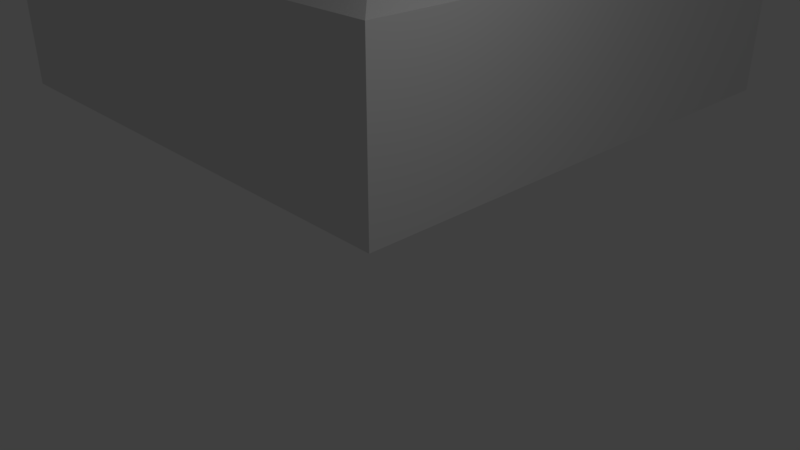 # Source: wall_bend.blend  (saved by Blender 2.79.0; exported with 4.5.12 LTS)
import bpy
from mathutils import Matrix  # noqa: F401  (used for matrix-valued properties, if any)

bpy.ops.wm.read_factory_settings(use_empty=True)
scene = bpy.context.scene
scene.name = 'Scene'

# ---- collections
col_collection_1 = bpy.data.collections.new('Collection 1'); scene.collection.children.link(col_collection_1)

# ---- materials (node trees are filled in below, after node groups)
mat_material = bpy.data.materials.new('Material')
mat_material.alpha_threshold = 0.0
mat_material.use_transparent_shadow = False
mat_material.roughness = 0.5
mat_material.line_color = (0.0, 0.0, 0.0, 1.0)

# ---- material node trees

# ---- world
world_world = bpy.data.worlds.new('World'); scene.world = world_world
world_world.color = (0.05088, 0.05088, 0.05088)
world_world.use_sun_shadow = False
world_world.sun_shadow_jitter_overblur = 0.0
world_world.cycles.sampling_method = 'MANUAL'

# ---- cameras
cam_camera = bpy.data.cameras.new('Camera')
cam_camera.clip_end = 100.0
cam_camera.lens = 35.0
cam_camera.sensor_width = 32.0
cam_camera.sensor_height = 18.0
cam_camera.ortho_scale = 7.314
cam_camera.dof.focus_distance = 0.0
cam_camera.dof.aperture_fstop = 128.0

# ---- lights
light_lamp = bpy.data.lights.new('Lamp', 'POINT')
light_lamp.transmission_factor = 0.0
light_lamp.cutoff_distance = 30.0
light_lamp.energy = 100.0
light_lamp.shadow_buffer_clip_start = 1.001
light_lamp.shadow_soft_size = 0.1
light_lamp.shadow_maximum_resolution = 0.006
light_lamp.use_absolute_resolution = True

# ---- meshes
me_cube = bpy.data.meshes.new('Cube')
me_cube.from_pydata([(4.768e-07, 10.0, 0.0), (-6.557e-07, -5.96e-07, 0.0), (-10.0, 3.576e-07, 0.0), (-10.0, 3.576e-07, 3.0), (4.768e-07, 10.0, 9.0), (-6.557e-07, -5.96e-07, 9.0), (-6.557e-07, -5.96e-07, 3.0), (-10.0, 3.576e-07, 9.0), (4.768e-07, 10.0, 3.0), (-0.5, 0.5, 3.3), (-10.0, 0.5, 3.3), (-0.5, 10.0, 3.3), (-0.5, 10.0, 9.0), (-0.5, 0.5, 9.0), (-10.0, 0.5, 9.0), (4.768e-07, 10.0, 10.0), (-6.557e-07, -5.96e-07, 10.0), (-10.0, 3.576e-07, 10.0), (-1.0, 10.0, 10.0), (-1.0, 1.0, 10.0), (-10.0, 1.0, 10.0), (-1.0, 10.0, 9.5), (-1.0, 1.0, 9.5), (-10.0, 1.0, 9.5), (-10.0, 10.0, 9.5)], [], [(9, 11, 12, 13), (10, 9, 13, 14), (4, 5, 13, 12), (5, 7, 14, 13), (2, 1, 6, 3), (1, 0, 8, 6), (6, 8, 11, 9), (3, 6, 9, 10), (7, 5, 16, 17), (5, 4, 15, 16), (17, 16, 19, 20), (16, 15, 18, 19), (20, 19, 22, 23), (19, 18, 21, 22), (23, 22, 24), (22, 21, 24)])
_uv = me_cube.uv_layers.new(name='UVMap')
_uv.uv.foreach_set('vector', [0.1568, 0.9044, 0.2168, 0.9044, 0.2168, 0.9644, 0.1568, 0.9644, 0.1568, 0.9044, 0.2168, 0.9044, 0.2168, 0.9644, 0.1568, 0.9644, 0.2818, 0.9091, 0.3418, 0.9091, 0.3418, 0.9691, 0.2818, 0.9691, 0.2818, 0.9091, 0.3418, 0.9091, 0.3418, 0.9691, 0.2818, 0.9691, 0.01562, 0.9075, 0.07563, 0.9075, 0.07563, 0.9675, 0.01562, 0.9675, 0.01562, 0.9075, 0.07563, 0.9075, 0.07563, 0.9675, 0.01562, 0.9675, 0.2818, 0.9091, 0.3418, 0.9091, 0.3418, 0.9691, 0.2818, 0.9691, 0.2818, 0.9091, 0.3418, 0.9091, 0.3418, 0.9691, 0.2818, 0.9691, 0.01562, 0.9075, 0.07563, 0.9075, 0.07563, 0.9675, 0.01562, 0.9675, 0.01562, 0.9075, 0.07563, 0.9075, 0.07563, 0.9675, 0.01562, 0.9675, 0.01562, 0.9075, 0.07563, 0.9075, 0.07563, 0.9675, 0.01562, 0.9675, 0.01562, 0.9075, 0.07563, 0.9075, 0.07563, 0.9675, 0.01562, 0.9675, 0.01562, 0.9075, 0.07563, 0.9075, 0.07563, 0.9675, 0.01562, 0.9675, 0.01562, 0.9075, 0.07563, 0.9075, 0.07563, 0.9675, 0.01562, 0.9675, 0.01562, 0.9075, 0.07563, 0.9075, 0.07563, 0.9675, 0.01562, 0.9075, 0.07563, 0.9075, 0.07563, 0.9675])
me_cube.materials.append(mat_material)
me_cube.use_remesh_preserve_volume = False
me_cube.use_remesh_preserve_attributes = False
me_cube.use_mirror_vertex_groups = False
me_cube.update()

# ---- objects
ob_cube = bpy.data.objects.new('Cube', me_cube)
ob_lamp = bpy.data.objects.new('Lamp', light_lamp)
ob_camera = bpy.data.objects.new('Camera', cam_camera)

# ---- transforms, parenting, visibility, modifiers, constraints
ob_cube.location = (0.0, 0.0, 0.0)
ob_cube.lock_rotations_4d = False
ob_cube.empty_display_type = 'ARROWS'
ob_cube.lineart.crease_threshold = 0.0
ob_lamp.location = (4.076, 1.005, 5.904)
ob_lamp.rotation_euler = (0.6503, 0.05522, 1.866)
ob_lamp.lock_rotations_4d = False
ob_lamp.empty_display_type = 'ARROWS'
ob_lamp.color = (0.0, 0.0, 0.0, 0.0)
ob_lamp.lineart.crease_threshold = 0.0
ob_camera.location = (7.481, -6.508, 5.344)
ob_camera.rotation_euler = (1.109, 0.0, 0.8149)
ob_camera.lock_rotations_4d = False
ob_camera.empty_display_type = 'ARROWS'
ob_camera.color = (0.0, 0.0, 0.0, 0.0)
ob_camera.display_type = 'WIRE'
ob_camera.lineart.crease_threshold = 0.0

# ---- collection membership
col_collection_1.objects.link(ob_cube)
col_collection_1.objects.link(ob_lamp)
col_collection_1.objects.link(ob_camera)

# ---- scene / render settings (as saved in the file)
scene.camera = ob_camera
scene.frame_start = 1; scene.frame_end = 250; scene.frame_set(1)
scene.render.engine = 'BLENDER_EEVEE_NEXT'
scene.render.resolution_percentage = 50
scene.render.dither_intensity = 0.0
scene.cycles.use_denoising = False
scene.cycles.samples = 128
scene.cycles.sampling_pattern = 'TABULATED_SOBOL'
scene.cycles.use_adaptive_sampling = False
scene.cycles.use_light_tree = False
scene.cycles.blur_glossy = 0.0
scene.cycles.sample_clamp_indirect = 0.0
scene.view_settings.view_transform = 'Standard'
bpy.context.view_layer.update()
